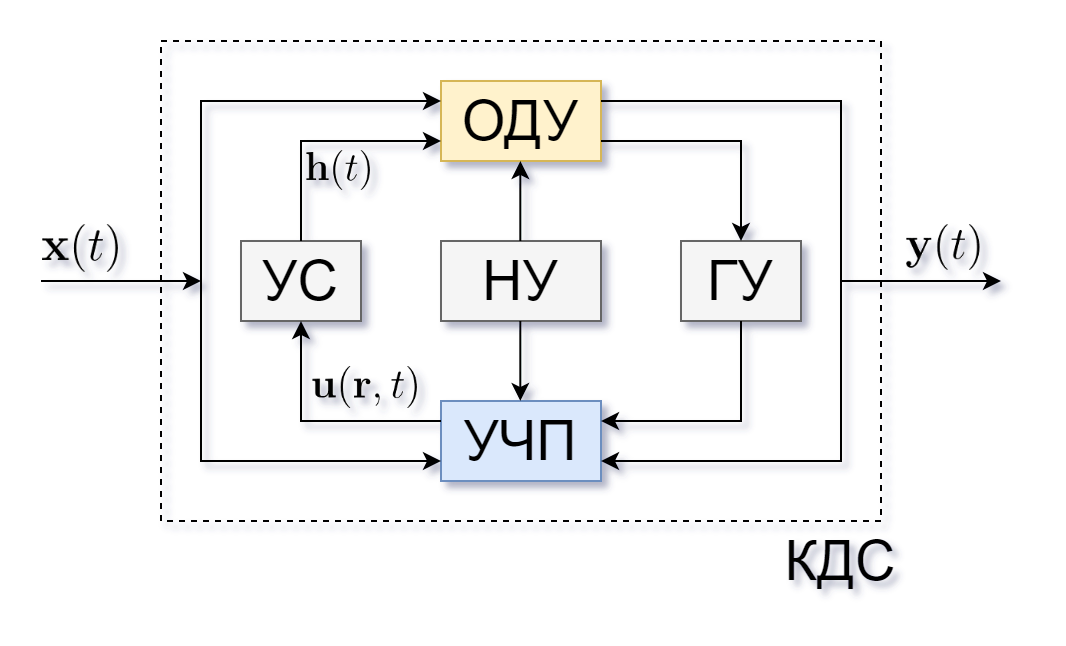

The diagram above was exported from draw.io. Its source (the exported page's mxGraphModel, read from the mxfile embedded in the PNG):
<mxGraphModel dx="920" dy="646" grid="1" gridSize="10" guides="1" tooltips="1" connect="1" arrows="1" fold="1" page="1" pageScale="1" pageWidth="827" pageHeight="1169" math="0" shadow="0">
  <root>
    <mxCell id="YzLiaTDtLVgmVXgdMZRk-0" />
    <mxCell id="YzLiaTDtLVgmVXgdMZRk-1" parent="YzLiaTDtLVgmVXgdMZRk-0" />
    <mxCell id="gRKV0D_pjwZ05__4wzul-0" value="" style="rounded=0;whiteSpace=wrap;html=1;fillColor=none;dashed=1;" vertex="1" parent="YzLiaTDtLVgmVXgdMZRk-1">
      <mxGeometry x="220" y="200" width="360" height="240" as="geometry" />
    </mxCell>
    <mxCell id="gRKV0D_pjwZ05__4wzul-1" value="" style="rounded=0;whiteSpace=wrap;html=1;fillColor=#fff2cc;strokeColor=#d6b656;" vertex="1" parent="YzLiaTDtLVgmVXgdMZRk-1">
      <mxGeometry x="360" y="220" width="80" height="40" as="geometry" />
    </mxCell>
    <mxCell id="gRKV0D_pjwZ05__4wzul-2" value="" style="rounded=0;whiteSpace=wrap;html=1;fillColor=#f5f5f5;strokeColor=#666666;fontColor=#333333;" vertex="1" parent="YzLiaTDtLVgmVXgdMZRk-1">
      <mxGeometry x="360" y="300" width="80" height="40" as="geometry" />
    </mxCell>
    <mxCell id="gRKV0D_pjwZ05__4wzul-3" value="&lt;font style=&quot;font-size: 28px&quot;&gt;ОДУ&lt;/font&gt;" style="text;html=1;strokeColor=none;fillColor=none;align=center;verticalAlign=middle;whiteSpace=wrap;rounded=0;" vertex="1" parent="YzLiaTDtLVgmVXgdMZRk-1">
      <mxGeometry x="380" y="230" width="40" height="20" as="geometry" />
    </mxCell>
    <mxCell id="gRKV0D_pjwZ05__4wzul-4" value="&lt;font style=&quot;font-size: 28px&quot;&gt;НУ&lt;/font&gt;" style="text;html=1;strokeColor=none;fillColor=none;align=center;verticalAlign=middle;whiteSpace=wrap;rounded=0;" vertex="1" parent="YzLiaTDtLVgmVXgdMZRk-1">
      <mxGeometry x="380" y="310" width="40" height="20" as="geometry" />
    </mxCell>
    <mxCell id="gRKV0D_pjwZ05__4wzul-5" value="" style="rounded=0;whiteSpace=wrap;html=1;fillColor=#dae8fc;strokeColor=#6c8ebf;" vertex="1" parent="YzLiaTDtLVgmVXgdMZRk-1">
      <mxGeometry x="360" y="380" width="80" height="40" as="geometry" />
    </mxCell>
    <mxCell id="gRKV0D_pjwZ05__4wzul-6" value="" style="rounded=0;whiteSpace=wrap;html=1;fillColor=#f5f5f5;strokeColor=#666666;fontColor=#333333;" vertex="1" parent="YzLiaTDtLVgmVXgdMZRk-1">
      <mxGeometry x="260" y="300" width="60" height="40" as="geometry" />
    </mxCell>
    <mxCell id="gRKV0D_pjwZ05__4wzul-7" value="&lt;font style=&quot;font-size: 28px&quot;&gt;УЧП&lt;/font&gt;" style="text;html=1;strokeColor=none;fillColor=none;align=center;verticalAlign=middle;whiteSpace=wrap;rounded=0;" vertex="1" parent="YzLiaTDtLVgmVXgdMZRk-1">
      <mxGeometry x="380" y="390" width="40" height="20" as="geometry" />
    </mxCell>
    <mxCell id="gRKV0D_pjwZ05__4wzul-8" value="&lt;font style=&quot;font-size: 28px&quot;&gt;УС&lt;/font&gt;" style="text;html=1;strokeColor=none;fillColor=none;align=center;verticalAlign=middle;whiteSpace=wrap;rounded=0;" vertex="1" parent="YzLiaTDtLVgmVXgdMZRk-1">
      <mxGeometry x="270" y="310" width="40" height="20" as="geometry" />
    </mxCell>
    <mxCell id="gRKV0D_pjwZ05__4wzul-9" value="" style="rounded=0;whiteSpace=wrap;html=1;fillColor=#f5f5f5;strokeColor=#666666;fontColor=#333333;" vertex="1" parent="YzLiaTDtLVgmVXgdMZRk-1">
      <mxGeometry x="480" y="300" width="60" height="40" as="geometry" />
    </mxCell>
    <mxCell id="gRKV0D_pjwZ05__4wzul-10" value="&lt;font style=&quot;font-size: 28px&quot;&gt;ГУ&lt;/font&gt;" style="text;html=1;strokeColor=none;fillColor=none;align=center;verticalAlign=middle;whiteSpace=wrap;rounded=0;" vertex="1" parent="YzLiaTDtLVgmVXgdMZRk-1">
      <mxGeometry x="490" y="310" width="40" height="20" as="geometry" />
    </mxCell>
    <mxCell id="gRKV0D_pjwZ05__4wzul-11" value="" style="endArrow=classic;html=1;rounded=0;entryX=0.5;entryY=0;entryDx=0;entryDy=0;exitX=1;exitY=0.75;exitDx=0;exitDy=0;" edge="1" parent="YzLiaTDtLVgmVXgdMZRk-1" source="gRKV0D_pjwZ05__4wzul-1" target="gRKV0D_pjwZ05__4wzul-9">
      <mxGeometry width="50" height="50" relative="1" as="geometry">
        <mxPoint x="440" y="240" as="sourcePoint" />
        <mxPoint x="510" y="240" as="targetPoint" />
        <Array as="points">
          <mxPoint x="510" y="250" />
        </Array>
      </mxGeometry>
    </mxCell>
    <mxCell id="gRKV0D_pjwZ05__4wzul-12" value="" style="endArrow=classic;html=1;rounded=0;entryX=1;entryY=0.25;entryDx=0;entryDy=0;exitX=0.5;exitY=1;exitDx=0;exitDy=0;" edge="1" parent="YzLiaTDtLVgmVXgdMZRk-1" source="gRKV0D_pjwZ05__4wzul-9" target="gRKV0D_pjwZ05__4wzul-5">
      <mxGeometry width="50" height="50" relative="1" as="geometry">
        <mxPoint x="510" y="350" as="sourcePoint" />
        <mxPoint x="360" y="310" as="targetPoint" />
        <Array as="points">
          <mxPoint x="510" y="390" />
        </Array>
      </mxGeometry>
    </mxCell>
    <mxCell id="gRKV0D_pjwZ05__4wzul-13" value="" style="endArrow=classic;html=1;rounded=0;entryX=1;entryY=0.75;entryDx=0;entryDy=0;" edge="1" parent="YzLiaTDtLVgmVXgdMZRk-1" target="gRKV0D_pjwZ05__4wzul-5">
      <mxGeometry width="50" height="50" relative="1" as="geometry">
        <mxPoint x="440" y="230" as="sourcePoint" />
        <mxPoint x="540" y="410" as="targetPoint" />
        <Array as="points">
          <mxPoint x="560" y="230" />
          <mxPoint x="560" y="410" />
        </Array>
      </mxGeometry>
    </mxCell>
    <mxCell id="gRKV0D_pjwZ05__4wzul-14" value="" style="endArrow=classic;startArrow=classic;html=1;rounded=0;entryX=0;entryY=0.25;entryDx=0;entryDy=0;exitX=0;exitY=0.75;exitDx=0;exitDy=0;" edge="1" parent="YzLiaTDtLVgmVXgdMZRk-1" source="gRKV0D_pjwZ05__4wzul-5" target="gRKV0D_pjwZ05__4wzul-1">
      <mxGeometry width="50" height="50" relative="1" as="geometry">
        <mxPoint x="250" y="390" as="sourcePoint" />
        <mxPoint x="250" y="250" as="targetPoint" />
        <Array as="points">
          <mxPoint x="240" y="410" />
          <mxPoint x="240" y="230" />
        </Array>
      </mxGeometry>
    </mxCell>
    <mxCell id="gRKV0D_pjwZ05__4wzul-15" value="" style="endArrow=classic;html=1;rounded=0;" edge="1" parent="YzLiaTDtLVgmVXgdMZRk-1">
      <mxGeometry width="50" height="50" relative="1" as="geometry">
        <mxPoint x="399.65999999999985" y="300" as="sourcePoint" />
        <mxPoint x="399.65999999999985" y="260" as="targetPoint" />
      </mxGeometry>
    </mxCell>
    <mxCell id="gRKV0D_pjwZ05__4wzul-16" value="" style="endArrow=classic;html=1;rounded=0;" edge="1" parent="YzLiaTDtLVgmVXgdMZRk-1">
      <mxGeometry width="50" height="50" relative="1" as="geometry">
        <mxPoint x="399.65999999999985" y="340" as="sourcePoint" />
        <mxPoint x="399.65999999999985" y="380" as="targetPoint" />
      </mxGeometry>
    </mxCell>
    <mxCell id="gRKV0D_pjwZ05__4wzul-17" value="" style="endArrow=classic;html=1;rounded=0;exitX=0;exitY=0.25;exitDx=0;exitDy=0;entryX=0.5;entryY=1;entryDx=0;entryDy=0;" edge="1" parent="YzLiaTDtLVgmVXgdMZRk-1" source="gRKV0D_pjwZ05__4wzul-5" target="gRKV0D_pjwZ05__4wzul-6">
      <mxGeometry width="50" height="50" relative="1" as="geometry">
        <mxPoint x="310" y="360" as="sourcePoint" />
        <mxPoint x="360" y="310" as="targetPoint" />
        <Array as="points">
          <mxPoint x="290" y="390" />
        </Array>
      </mxGeometry>
    </mxCell>
    <mxCell id="gRKV0D_pjwZ05__4wzul-18" value="" style="endArrow=classic;html=1;rounded=0;exitX=0.5;exitY=0;exitDx=0;exitDy=0;entryX=0;entryY=0.75;entryDx=0;entryDy=0;" edge="1" parent="YzLiaTDtLVgmVXgdMZRk-1" source="gRKV0D_pjwZ05__4wzul-6" target="gRKV0D_pjwZ05__4wzul-1">
      <mxGeometry width="50" height="50" relative="1" as="geometry">
        <mxPoint x="310" y="360" as="sourcePoint" />
        <mxPoint x="360" y="310" as="targetPoint" />
        <Array as="points">
          <mxPoint x="290" y="250" />
        </Array>
      </mxGeometry>
    </mxCell>
    <mxCell id="gRKV0D_pjwZ05__4wzul-19" value="" style="endArrow=classic;html=1;rounded=0;" edge="1" parent="YzLiaTDtLVgmVXgdMZRk-1">
      <mxGeometry width="50" height="50" relative="1" as="geometry">
        <mxPoint x="160" y="320" as="sourcePoint" />
        <mxPoint x="240" y="320" as="targetPoint" />
      </mxGeometry>
    </mxCell>
    <mxCell id="gRKV0D_pjwZ05__4wzul-20" value="" style="endArrow=classic;html=1;rounded=0;" edge="1" parent="YzLiaTDtLVgmVXgdMZRk-1">
      <mxGeometry width="50" height="50" relative="1" as="geometry">
        <mxPoint x="560" y="320" as="sourcePoint" />
        <mxPoint x="640" y="320" as="targetPoint" />
      </mxGeometry>
    </mxCell>
    <mxCell id="gRKV0D_pjwZ05__4wzul-21" value="&lt;font style=&quot;font-size: 28px&quot;&gt;КДС&lt;/font&gt;" style="text;html=1;strokeColor=none;fillColor=none;align=center;verticalAlign=middle;whiteSpace=wrap;rounded=0;" vertex="1" parent="YzLiaTDtLVgmVXgdMZRk-1">
      <mxGeometry x="540" y="450" width="40" height="20" as="geometry" />
    </mxCell>
    <mxCell id="uUeELtAN8WJD1qrhzMiF-0" value="" style="shape=image;verticalLabelPosition=bottom;labelBackgroundColor=default;verticalAlign=top;aspect=fixed;imageAspect=0;image=data:image/gif,(base64 omitted: 1216 chars);" vertex="1" parent="YzLiaTDtLVgmVXgdMZRk-1">
      <mxGeometry x="593" y="292" width="36.8" height="23" as="geometry" />
    </mxCell>
    <mxCell id="uUeELtAN8WJD1qrhzMiF-1" value="" style="shape=image;verticalLabelPosition=bottom;labelBackgroundColor=default;verticalAlign=top;aspect=fixed;imageAspect=0;image=data:image/gif,(base64 omitted: 1168 chars);" vertex="1" parent="YzLiaTDtLVgmVXgdMZRk-1">
      <mxGeometry x="161" y="292" width="38" height="24" as="geometry" />
    </mxCell>
    <mxCell id="m6T9gPQ86165wHVswjui-0" value="" style="shape=image;verticalLabelPosition=bottom;labelBackgroundColor=default;verticalAlign=top;aspect=fixed;imageAspect=0;image=data:image/gif,(base64 omitted: 1484 chars);" vertex="1" parent="YzLiaTDtLVgmVXgdMZRk-1">
      <mxGeometry x="296" y="363" width="52.5" height="21" as="geometry" />
    </mxCell>
    <mxCell id="m6T9gPQ86165wHVswjui-2" value="" style="shape=image;verticalLabelPosition=bottom;labelBackgroundColor=default;verticalAlign=top;aspect=fixed;imageAspect=0;image=data:image/gif,(base64 omitted: 1224 chars);" vertex="1" parent="YzLiaTDtLVgmVXgdMZRk-1">
      <mxGeometry x="293" y="255" width="32" height="20" as="geometry" />
    </mxCell>
    <mxCell id="m6T9gPQ86165wHVswjui-3" value="" style="rounded=0;whiteSpace=wrap;html=1;dashed=1;fillColor=none;strokeColor=none;" vertex="1" parent="YzLiaTDtLVgmVXgdMZRk-1">
      <mxGeometry x="140" y="180" width="520" height="310" as="geometry" />
    </mxCell>
  </root>
</mxGraphModel>